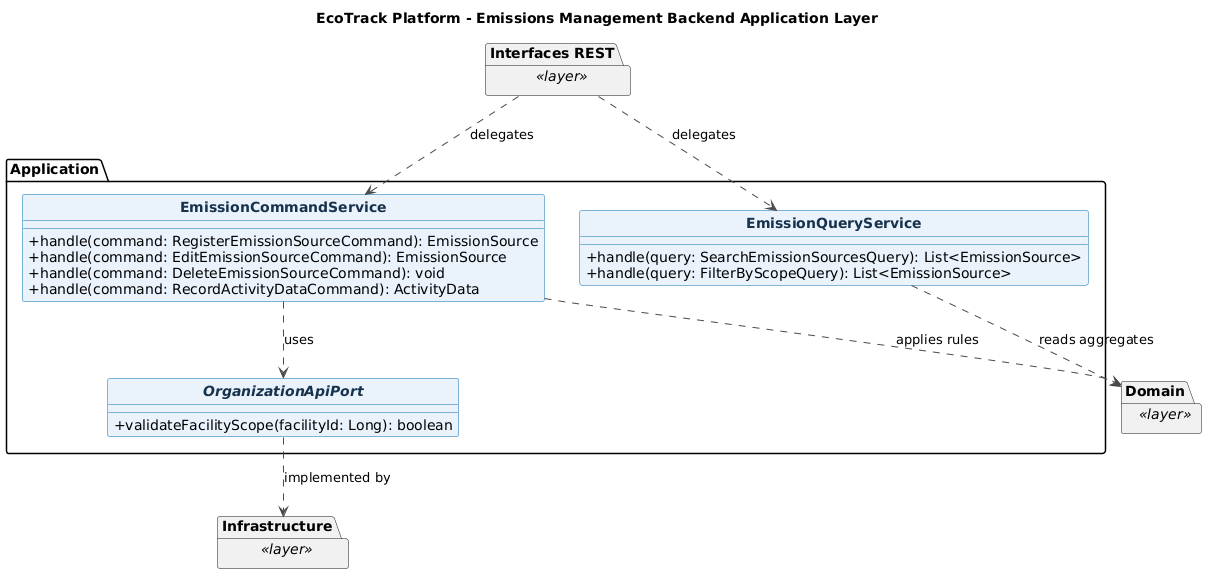

The diagram above was rendered by PlantUML. Its source (embedded in the PNG):
@startuml
title EcoTrack Platform - Emissions Management Backend Application Layer
skinparam backgroundColor #FFFFFF
skinparam shadowing false
skinparam classAttributeIconSize 0
skinparam classFontStyle bold
skinparam class {
  BackgroundColor #EAF3FC
  BorderColor #0B6FB3
  ArrowColor #4A4A4A
  FontColor #17324D
}
hide circle

package "Application" {
  class EmissionCommandService {
    +handle(command: RegisterEmissionSourceCommand): EmissionSource
    +handle(command: EditEmissionSourceCommand): EmissionSource
    +handle(command: DeleteEmissionSourceCommand): void
    +handle(command: RecordActivityDataCommand): ActivityData
  }

  class EmissionQueryService {
    +handle(query: SearchEmissionSourcesQuery): List<EmissionSource>
    +handle(query: FilterByScopeQuery): List<EmissionSource>
  }

  interface OrganizationApiPort {
    +validateFacilityScope(facilityId: Long): boolean
  }

  EmissionCommandService ..> OrganizationApiPort : uses
}

package "Interfaces REST" as Backend_emissions_Interfaces_REST <<layer>> {
}
package "Domain" as Backend_emissions_Domain <<layer>> {
}
package "Infrastructure" as Backend_emissions_Infrastructure <<layer>> {
}

Backend_emissions_Interfaces_REST ..> EmissionCommandService : delegates
Backend_emissions_Interfaces_REST ..> EmissionQueryService : delegates
EmissionCommandService ..> Backend_emissions_Domain : applies rules
EmissionQueryService ..> Backend_emissions_Domain : reads aggregates
OrganizationApiPort ..> Backend_emissions_Infrastructure : implemented by

@enduml